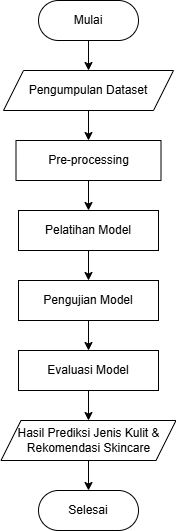

The diagram above was exported from draw.io. Its source (the exported page's mxGraphModel, read from the mxfile embedded in the PNG):
<mxGraphModel dx="986" dy="425" grid="1" gridSize="10" guides="1" tooltips="1" connect="1" arrows="1" fold="1" page="1" pageScale="1" pageWidth="1654" pageHeight="1169" math="0" shadow="0">
  <root>
    <mxCell id="0" />
    <mxCell id="1" parent="0" />
    <mxCell id="Xqx94Y9rzHuKYSSotCmv-12" style="edgeStyle=orthogonalEdgeStyle;rounded=0;orthogonalLoop=1;jettySize=auto;html=1;entryX=0.5;entryY=0;entryDx=0;entryDy=0;" parent="1" source="Xqx94Y9rzHuKYSSotCmv-2" target="Xqx94Y9rzHuKYSSotCmv-10" edge="1">
      <mxGeometry relative="1" as="geometry" />
    </mxCell>
    <mxCell id="Xqx94Y9rzHuKYSSotCmv-2" value="Mulai" style="rounded=1;whiteSpace=wrap;html=1;arcSize=50;" parent="1" vertex="1">
      <mxGeometry x="190" y="120" width="100" height="40" as="geometry" />
    </mxCell>
    <mxCell id="Xqx94Y9rzHuKYSSotCmv-23" style="edgeStyle=orthogonalEdgeStyle;rounded=0;orthogonalLoop=1;jettySize=auto;html=1;" parent="1" source="Xqx94Y9rzHuKYSSotCmv-3" target="Xqx94Y9rzHuKYSSotCmv-21" edge="1">
      <mxGeometry relative="1" as="geometry" />
    </mxCell>
    <mxCell id="Xqx94Y9rzHuKYSSotCmv-3" value="Pre-processing" style="rounded=0;whiteSpace=wrap;html=1;" parent="1" vertex="1">
      <mxGeometry x="167.5" y="260" width="145" height="40" as="geometry" />
    </mxCell>
    <mxCell id="Xqx94Y9rzHuKYSSotCmv-20" style="edgeStyle=orthogonalEdgeStyle;rounded=0;orthogonalLoop=1;jettySize=auto;html=1;entryX=0.5;entryY=0;entryDx=0;entryDy=0;" parent="1" source="Xqx94Y9rzHuKYSSotCmv-6" target="Xqx94Y9rzHuKYSSotCmv-9" edge="1">
      <mxGeometry relative="1" as="geometry" />
    </mxCell>
    <mxCell id="Xqx94Y9rzHuKYSSotCmv-6" value="Evaluasi Model" style="rounded=0;whiteSpace=wrap;html=1;" parent="1" vertex="1">
      <mxGeometry x="170" y="470" width="140" height="40" as="geometry" />
    </mxCell>
    <mxCell id="Xqx94Y9rzHuKYSSotCmv-8" value="Selesai" style="rounded=1;whiteSpace=wrap;html=1;arcSize=50;" parent="1" vertex="1">
      <mxGeometry x="190" y="610" width="100" height="40" as="geometry" />
    </mxCell>
    <mxCell id="Xqx94Y9rzHuKYSSotCmv-25" style="edgeStyle=orthogonalEdgeStyle;rounded=0;orthogonalLoop=1;jettySize=auto;html=1;entryX=0.5;entryY=0;entryDx=0;entryDy=0;" parent="1" source="Xqx94Y9rzHuKYSSotCmv-9" target="Xqx94Y9rzHuKYSSotCmv-8" edge="1">
      <mxGeometry relative="1" as="geometry" />
    </mxCell>
    <mxCell id="Xqx94Y9rzHuKYSSotCmv-9" value="Hasil Prediksi Jenis Kulit &amp;amp; Rekomendasi Skincare" style="shape=parallelogram;perimeter=parallelogramPerimeter;whiteSpace=wrap;html=1;fixedSize=1;" parent="1" vertex="1">
      <mxGeometry x="152.5" y="540" width="175" height="40" as="geometry" />
    </mxCell>
    <mxCell id="Xqx94Y9rzHuKYSSotCmv-13" style="edgeStyle=orthogonalEdgeStyle;rounded=0;orthogonalLoop=1;jettySize=auto;html=1;" parent="1" source="Xqx94Y9rzHuKYSSotCmv-10" target="Xqx94Y9rzHuKYSSotCmv-3" edge="1">
      <mxGeometry relative="1" as="geometry" />
    </mxCell>
    <mxCell id="Xqx94Y9rzHuKYSSotCmv-10" value="Pengumpulan Dataset" style="shape=parallelogram;perimeter=parallelogramPerimeter;whiteSpace=wrap;html=1;fixedSize=1;" parent="1" vertex="1">
      <mxGeometry x="155" y="190" width="170" height="40" as="geometry" />
    </mxCell>
    <mxCell id="Xqx94Y9rzHuKYSSotCmv-18" style="edgeStyle=orthogonalEdgeStyle;rounded=0;orthogonalLoop=1;jettySize=auto;html=1;" parent="1" source="Xqx94Y9rzHuKYSSotCmv-16" target="Xqx94Y9rzHuKYSSotCmv-6" edge="1">
      <mxGeometry relative="1" as="geometry" />
    </mxCell>
    <mxCell id="Xqx94Y9rzHuKYSSotCmv-16" value="Pengujian Model" style="rounded=0;whiteSpace=wrap;html=1;" parent="1" vertex="1">
      <mxGeometry x="170" y="400" width="140" height="40" as="geometry" />
    </mxCell>
    <mxCell id="Xqx94Y9rzHuKYSSotCmv-24" value="" style="edgeStyle=orthogonalEdgeStyle;rounded=0;orthogonalLoop=1;jettySize=auto;html=1;" parent="1" source="Xqx94Y9rzHuKYSSotCmv-21" target="Xqx94Y9rzHuKYSSotCmv-16" edge="1">
      <mxGeometry relative="1" as="geometry" />
    </mxCell>
    <mxCell id="Xqx94Y9rzHuKYSSotCmv-21" value="Pelatihan Model" style="rounded=0;whiteSpace=wrap;html=1;" parent="1" vertex="1">
      <mxGeometry x="170" y="330" width="140" height="40" as="geometry" />
    </mxCell>
  </root>
</mxGraphModel>